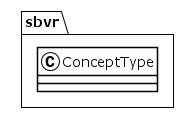

The diagram above was rendered by PlantUML. Its source (embedded in the PNG):
@startuml
!theme plain
package sbvr {
class ConceptType {
}
}
@enduml